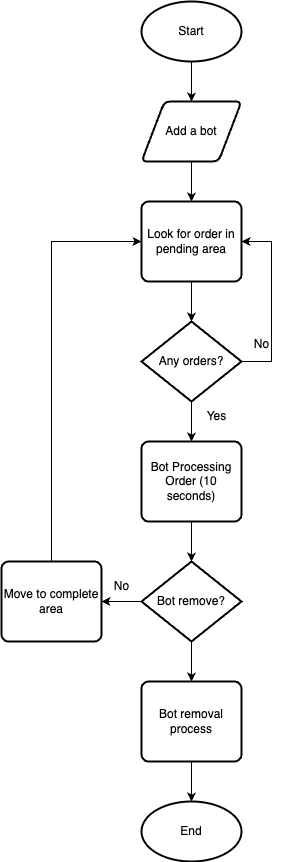

The diagram above was exported from draw.io. Its source (the exported page's mxGraphModel, read from the mxfile embedded in the PNG):
<mxGraphModel dx="1114" dy="639" grid="1" gridSize="10" guides="1" tooltips="1" connect="1" arrows="1" fold="1" page="1" pageScale="1" pageWidth="850" pageHeight="1100" math="0" shadow="0">
  <root>
    <mxCell id="0" />
    <mxCell id="1" parent="0" />
    <mxCell id="FTXjPvLhLr_4BPHwkVkx-1" style="edgeStyle=orthogonalEdgeStyle;rounded=0;orthogonalLoop=1;jettySize=auto;html=1;entryX=0.5;entryY=0;entryDx=0;entryDy=0;" edge="1" parent="1" source="FTXjPvLhLr_4BPHwkVkx-2" target="FTXjPvLhLr_4BPHwkVkx-11">
      <mxGeometry relative="1" as="geometry" />
    </mxCell>
    <mxCell id="FTXjPvLhLr_4BPHwkVkx-2" value="Start" style="strokeWidth=2;html=1;shape=mxgraph.flowchart.start_1;whiteSpace=wrap;" vertex="1" parent="1">
      <mxGeometry x="390" y="120" width="100" height="60" as="geometry" />
    </mxCell>
    <mxCell id="FTXjPvLhLr_4BPHwkVkx-3" value="Look for order in pending area" style="rounded=1;whiteSpace=wrap;html=1;absoluteArcSize=1;arcSize=14;strokeWidth=2;" vertex="1" parent="1">
      <mxGeometry x="390" y="320" width="100" height="80" as="geometry" />
    </mxCell>
    <mxCell id="FTXjPvLhLr_4BPHwkVkx-4" style="edgeStyle=orthogonalEdgeStyle;rounded=0;orthogonalLoop=1;jettySize=auto;html=1;" edge="1" parent="1" source="FTXjPvLhLr_4BPHwkVkx-6" target="FTXjPvLhLr_4BPHwkVkx-3">
      <mxGeometry relative="1" as="geometry">
        <mxPoint x="500" y="360" as="targetPoint" />
        <Array as="points">
          <mxPoint x="520" y="480" />
          <mxPoint x="520" y="360" />
        </Array>
      </mxGeometry>
    </mxCell>
    <mxCell id="FTXjPvLhLr_4BPHwkVkx-5" style="edgeStyle=orthogonalEdgeStyle;rounded=0;orthogonalLoop=1;jettySize=auto;html=1;entryX=0.5;entryY=0;entryDx=0;entryDy=0;" edge="1" parent="1" source="FTXjPvLhLr_4BPHwkVkx-6" target="FTXjPvLhLr_4BPHwkVkx-13">
      <mxGeometry relative="1" as="geometry" />
    </mxCell>
    <mxCell id="FTXjPvLhLr_4BPHwkVkx-6" value="Any orders?" style="strokeWidth=2;html=1;shape=mxgraph.flowchart.decision;whiteSpace=wrap;" vertex="1" parent="1">
      <mxGeometry x="390" y="440" width="100" height="80" as="geometry" />
    </mxCell>
    <mxCell id="FTXjPvLhLr_4BPHwkVkx-7" style="edgeStyle=orthogonalEdgeStyle;rounded=0;orthogonalLoop=1;jettySize=auto;html=1;entryX=0.5;entryY=0;entryDx=0;entryDy=0;entryPerimeter=0;" edge="1" parent="1" source="FTXjPvLhLr_4BPHwkVkx-3" target="FTXjPvLhLr_4BPHwkVkx-6">
      <mxGeometry relative="1" as="geometry" />
    </mxCell>
    <mxCell id="FTXjPvLhLr_4BPHwkVkx-8" value="Yes" style="text;html=1;align=center;verticalAlign=middle;resizable=0;points=[];autosize=1;strokeColor=none;fillColor=none;" vertex="1" parent="1">
      <mxGeometry x="445" y="520" width="40" height="30" as="geometry" />
    </mxCell>
    <mxCell id="FTXjPvLhLr_4BPHwkVkx-9" value="No" style="text;html=1;align=center;verticalAlign=middle;resizable=0;points=[];autosize=1;strokeColor=none;fillColor=none;" vertex="1" parent="1">
      <mxGeometry x="490" y="448" width="40" height="30" as="geometry" />
    </mxCell>
    <mxCell id="FTXjPvLhLr_4BPHwkVkx-10" style="edgeStyle=orthogonalEdgeStyle;rounded=0;orthogonalLoop=1;jettySize=auto;html=1;entryX=0.5;entryY=0;entryDx=0;entryDy=0;" edge="1" parent="1" source="FTXjPvLhLr_4BPHwkVkx-11" target="FTXjPvLhLr_4BPHwkVkx-3">
      <mxGeometry relative="1" as="geometry" />
    </mxCell>
    <mxCell id="FTXjPvLhLr_4BPHwkVkx-11" value="Add a bot" style="shape=parallelogram;html=1;strokeWidth=2;perimeter=parallelogramPerimeter;whiteSpace=wrap;rounded=1;arcSize=12;size=0.23;" vertex="1" parent="1">
      <mxGeometry x="390" y="220" width="100" height="60" as="geometry" />
    </mxCell>
    <mxCell id="FTXjPvLhLr_4BPHwkVkx-13" value="Bot Processing Order (&lt;span class=&quot;hljs-number&quot;&gt;10&lt;/span&gt; seconds)" style="rounded=1;whiteSpace=wrap;html=1;absoluteArcSize=1;arcSize=14;strokeWidth=2;" vertex="1" parent="1">
      <mxGeometry x="390" y="560" width="100" height="80" as="geometry" />
    </mxCell>
    <mxCell id="FTXjPvLhLr_4BPHwkVkx-23" style="edgeStyle=orthogonalEdgeStyle;rounded=0;orthogonalLoop=1;jettySize=auto;html=1;entryX=0;entryY=0.5;entryDx=0;entryDy=0;" edge="1" parent="1" source="FTXjPvLhLr_4BPHwkVkx-15" target="FTXjPvLhLr_4BPHwkVkx-3">
      <mxGeometry relative="1" as="geometry">
        <Array as="points">
          <mxPoint x="300" y="360" />
        </Array>
      </mxGeometry>
    </mxCell>
    <mxCell id="FTXjPvLhLr_4BPHwkVkx-15" value="Move to complete area" style="rounded=1;whiteSpace=wrap;html=1;absoluteArcSize=1;arcSize=14;strokeWidth=2;" vertex="1" parent="1">
      <mxGeometry x="250" y="680" width="100" height="80" as="geometry" />
    </mxCell>
    <mxCell id="FTXjPvLhLr_4BPHwkVkx-22" style="edgeStyle=orthogonalEdgeStyle;rounded=0;orthogonalLoop=1;jettySize=auto;html=1;entryX=1;entryY=0.5;entryDx=0;entryDy=0;" edge="1" parent="1" source="FTXjPvLhLr_4BPHwkVkx-16" target="FTXjPvLhLr_4BPHwkVkx-15">
      <mxGeometry relative="1" as="geometry" />
    </mxCell>
    <mxCell id="FTXjPvLhLr_4BPHwkVkx-24" style="edgeStyle=orthogonalEdgeStyle;rounded=0;orthogonalLoop=1;jettySize=auto;html=1;" edge="1" parent="1" source="FTXjPvLhLr_4BPHwkVkx-16">
      <mxGeometry relative="1" as="geometry">
        <mxPoint x="440" y="800" as="targetPoint" />
      </mxGeometry>
    </mxCell>
    <mxCell id="FTXjPvLhLr_4BPHwkVkx-16" value="Bot remove?" style="strokeWidth=2;html=1;shape=mxgraph.flowchart.decision;whiteSpace=wrap;" vertex="1" parent="1">
      <mxGeometry x="390" y="680" width="100" height="80" as="geometry" />
    </mxCell>
    <mxCell id="FTXjPvLhLr_4BPHwkVkx-19" value="No" style="text;html=1;align=center;verticalAlign=middle;resizable=0;points=[];autosize=1;strokeColor=none;fillColor=none;" vertex="1" parent="1">
      <mxGeometry x="350" y="690" width="40" height="30" as="geometry" />
    </mxCell>
    <mxCell id="FTXjPvLhLr_4BPHwkVkx-25" value="Bot removal process" style="rounded=1;whiteSpace=wrap;html=1;absoluteArcSize=1;arcSize=14;strokeWidth=2;" vertex="1" parent="1">
      <mxGeometry x="390" y="800" width="100" height="80" as="geometry" />
    </mxCell>
    <mxCell id="FTXjPvLhLr_4BPHwkVkx-26" value="End" style="strokeWidth=2;html=1;shape=mxgraph.flowchart.start_1;whiteSpace=wrap;" vertex="1" parent="1">
      <mxGeometry x="390" y="920" width="100" height="60" as="geometry" />
    </mxCell>
    <mxCell id="FTXjPvLhLr_4BPHwkVkx-27" style="edgeStyle=orthogonalEdgeStyle;rounded=0;orthogonalLoop=1;jettySize=auto;html=1;entryX=0.5;entryY=0;entryDx=0;entryDy=0;entryPerimeter=0;" edge="1" parent="1" source="FTXjPvLhLr_4BPHwkVkx-25" target="FTXjPvLhLr_4BPHwkVkx-26">
      <mxGeometry relative="1" as="geometry" />
    </mxCell>
    <mxCell id="FTXjPvLhLr_4BPHwkVkx-28" style="edgeStyle=orthogonalEdgeStyle;rounded=0;orthogonalLoop=1;jettySize=auto;html=1;entryX=0.5;entryY=0;entryDx=0;entryDy=0;entryPerimeter=0;" edge="1" parent="1" source="FTXjPvLhLr_4BPHwkVkx-13" target="FTXjPvLhLr_4BPHwkVkx-16">
      <mxGeometry relative="1" as="geometry" />
    </mxCell>
  </root>
</mxGraphModel>